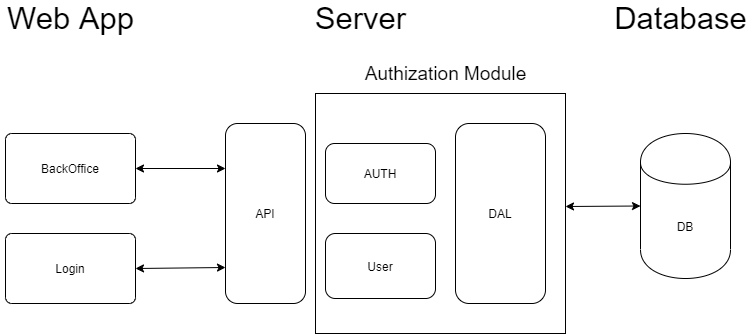

The diagram above was exported from draw.io. Its source (the exported page's mxGraphModel, read from the mxfile embedded in the PNG):
<mxGraphModel dx="1422" dy="745" grid="1" gridSize="10" guides="1" tooltips="1" connect="1" arrows="1" fold="1" page="1" pageScale="1" pageWidth="827" pageHeight="1169" math="0" shadow="0">
  <root>
    <mxCell id="0" />
    <mxCell id="1" parent="0" />
    <mxCell id="lla8V1XanBTgtvIgEbnn-6" value="API" style="rounded=1;whiteSpace=wrap;html=1;" parent="1" vertex="1">
      <mxGeometry x="240" y="520" width="80" height="180" as="geometry" />
    </mxCell>
    <mxCell id="lla8V1XanBTgtvIgEbnn-9" value="AUTH" style="rounded=1;whiteSpace=wrap;html=1;" parent="1" vertex="1">
      <mxGeometry x="340" y="540" width="110" height="60" as="geometry" />
    </mxCell>
    <mxCell id="lla8V1XanBTgtvIgEbnn-10" value="User" style="rounded=1;whiteSpace=wrap;html=1;" parent="1" vertex="1">
      <mxGeometry x="340" y="630" width="110" height="65" as="geometry" />
    </mxCell>
    <mxCell id="lla8V1XanBTgtvIgEbnn-12" value="DAL" style="rounded=1;whiteSpace=wrap;html=1;" parent="1" vertex="1">
      <mxGeometry x="470" y="520" width="90" height="180" as="geometry" />
    </mxCell>
    <mxCell id="lla8V1XanBTgtvIgEbnn-13" value="DB" style="shape=cylinder;whiteSpace=wrap;html=1;boundedLbl=1;backgroundOutline=1;" parent="1" vertex="1">
      <mxGeometry x="655" y="530" width="90" height="145" as="geometry" />
    </mxCell>
    <mxCell id="lla8V1XanBTgtvIgEbnn-14" value="&lt;font style=&quot;font-size: 31px&quot;&gt;Database&lt;/font&gt;" style="text;html=1;align=center;verticalAlign=middle;resizable=0;points=[];autosize=1;" parent="1" vertex="1">
      <mxGeometry x="620" y="400" width="150" height="30" as="geometry" />
    </mxCell>
    <mxCell id="lla8V1XanBTgtvIgEbnn-17" value="&lt;font style=&quot;font-size: 31px&quot;&gt;Server&lt;/font&gt;" style="text;html=1;align=center;verticalAlign=middle;resizable=0;points=[];autosize=1;" parent="1" vertex="1">
      <mxGeometry x="320" y="400" width="110" height="30" as="geometry" />
    </mxCell>
    <mxCell id="lla8V1XanBTgtvIgEbnn-18" value="&lt;font style=&quot;font-size: 31px&quot;&gt;Web App&lt;/font&gt;" style="text;html=1;align=center;verticalAlign=middle;resizable=0;points=[];autosize=1;" parent="1" vertex="1">
      <mxGeometry x="15" y="400" width="140" height="30" as="geometry" />
    </mxCell>
    <mxCell id="lla8V1XanBTgtvIgEbnn-21" value="BackOffice" style="rounded=1;whiteSpace=wrap;html=1;arcSize=9;" parent="1" vertex="1">
      <mxGeometry x="20" y="530" width="130" height="70" as="geometry" />
    </mxCell>
    <mxCell id="MXZU6f-J3Y-h2exgAPkB-5" value="Login" style="rounded=1;whiteSpace=wrap;html=1;arcSize=9;" parent="1" vertex="1">
      <mxGeometry x="20" y="630" width="130" height="70" as="geometry" />
    </mxCell>
    <mxCell id="MXZU6f-J3Y-h2exgAPkB-6" value="" style="endArrow=classic;startArrow=classic;html=1;entryX=0;entryY=0.5;entryDx=0;entryDy=0;" parent="1" target="lla8V1XanBTgtvIgEbnn-13" edge="1">
      <mxGeometry width="50" height="50" relative="1" as="geometry">
        <mxPoint x="580" y="603" as="sourcePoint" />
        <mxPoint x="440" y="580" as="targetPoint" />
      </mxGeometry>
    </mxCell>
    <mxCell id="MXZU6f-J3Y-h2exgAPkB-7" value="" style="endArrow=classic;startArrow=classic;html=1;exitX=1;exitY=0.5;exitDx=0;exitDy=0;entryX=0;entryY=0.25;entryDx=0;entryDy=0;" parent="1" source="lla8V1XanBTgtvIgEbnn-21" target="lla8V1XanBTgtvIgEbnn-6" edge="1">
      <mxGeometry width="50" height="50" relative="1" as="geometry">
        <mxPoint x="390" y="630" as="sourcePoint" />
        <mxPoint x="440" y="580" as="targetPoint" />
      </mxGeometry>
    </mxCell>
    <mxCell id="MXZU6f-J3Y-h2exgAPkB-8" value="" style="endArrow=classic;startArrow=classic;html=1;exitX=1;exitY=0.5;exitDx=0;exitDy=0;entryX=0;entryY=0.8;entryDx=0;entryDy=0;entryPerimeter=0;" parent="1" source="MXZU6f-J3Y-h2exgAPkB-5" target="lla8V1XanBTgtvIgEbnn-6" edge="1">
      <mxGeometry width="50" height="50" relative="1" as="geometry">
        <mxPoint x="390" y="630" as="sourcePoint" />
        <mxPoint x="240" y="666" as="targetPoint" />
      </mxGeometry>
    </mxCell>
    <mxCell id="K4RD8kYvehkVeOsz5fD8-1" value="" style="rounded=0;whiteSpace=wrap;html=1;fillColor=none;" vertex="1" parent="1">
      <mxGeometry x="330" y="490" width="250" height="240" as="geometry" />
    </mxCell>
    <mxCell id="K4RD8kYvehkVeOsz5fD8-2" value="&lt;font style=&quot;font-size: 19px&quot;&gt;Authization Module&lt;/font&gt;" style="text;html=1;align=center;verticalAlign=middle;resizable=0;points=[];autosize=1;" vertex="1" parent="1">
      <mxGeometry x="370" y="460" width="180" height="20" as="geometry" />
    </mxCell>
  </root>
</mxGraphModel>